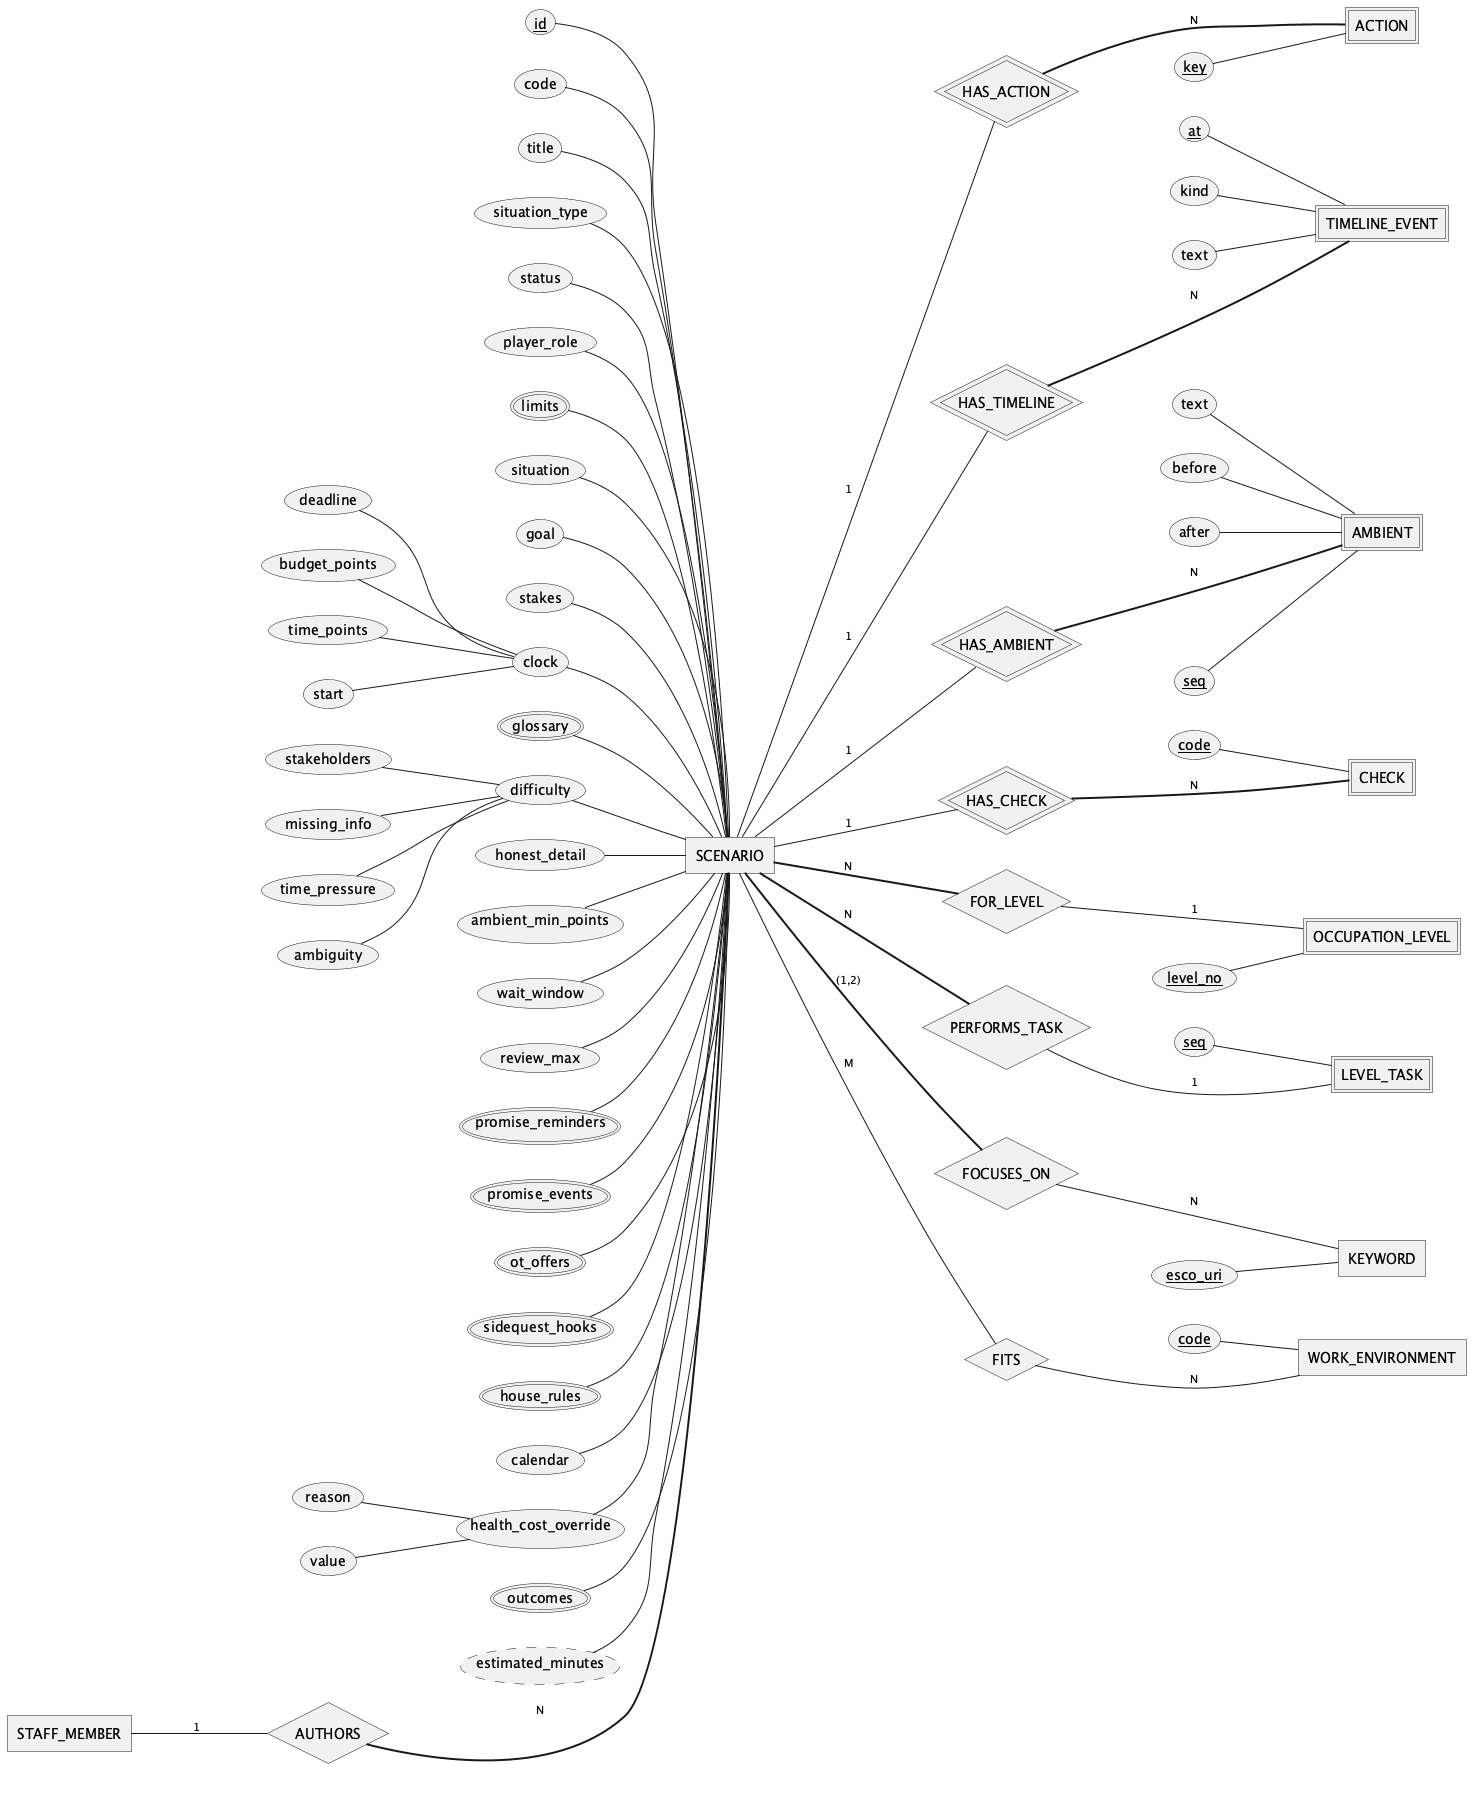

The diagram above was rendered by PlantUML. Its source (embedded in the PNG):
@startchen ERD-03a_Scenario
' Borrowed, key only: STAFF_MEMBER (ERD-01a), LEVEL_TASK (ERD-02b), OCCUPATION_LEVEL (ERD-02b), WORK_ENVIRONMENT (ERD-02c), KEYWORD (ERD-02d), ACTION (ERD-03c), CHECK (ERD-03c)
left to right direction
' GENERATED by reports/master/design/compact/gen_erd.py from plantuml/erd/ERD_JobQuest_Chen.puml.
' Do not edit this file: edit ERD_JobQuest_Chen.puml (or VIEWS in the script) and rerun the script.
' Sections: E. Scenario content
' Notation: <<weak>> double rectangle · <<identifying>> double diamond · <<key>> key (partial on weak)
'   <<derived>> dashed oval · <<multi>> double oval · { } composite · =N= total participation
'   Label next to an entity = that entity's cardinality in the relationship.
' [CAM] research still 'can chot' or draft (07 A28) · [VANG] research 'da chot', no D-ID yet

' ═══ Entities ═══
' [CAM] outcomes: Seed scenario "chua chot"
entity SCENARIO {
  id <<key>>
  code
  title
  situation_type
  status
  player_role
  limits <<multi>>
  situation
  goal
  stakes
  clock {
    start
    deadline
    budget_points
    time_points
  }
  glossary <<multi>>
  difficulty {
    ambiguity
    stakeholders
    missing_info
    time_pressure
  }
  honest_detail
  ambient_min_points
  wait_window
  review_max
  promise_reminders <<multi>>
  promise_events <<multi>>
  ot_offers <<multi>>
  sidequest_hooks <<multi>>
  house_rules <<multi>>
  calendar
  health_cost_override {
    value
    reason
  }
  outcomes <<multi>>
  estimated_minutes <<derived>>
}
entity TIMELINE_EVENT <<weak>> {
  at <<key>>
  kind
  text
}
entity AMBIENT <<weak>> {
  seq <<key>>
  text
  before
  after
}

' ═══ Relationships ═══
relationship HAS_ACTION <<identifying>> {
}
relationship HAS_TIMELINE <<identifying>> {
}
relationship HAS_AMBIENT <<identifying>> {
}
relationship HAS_CHECK <<identifying>> {
}
relationship FOR_LEVEL {
}
relationship PERFORMS_TASK {
}
relationship FOCUSES_ON {
}
relationship FITS {
}
relationship AUTHORS {
}

' ═══ Borrowed from other views (key attributes only) ═══
' home: ERD-01a
entity STAFF_MEMBER {
}
' home: ERD-02b
entity LEVEL_TASK <<weak>> {
  seq <<key>>
}
' home: ERD-02b
entity OCCUPATION_LEVEL <<weak>> {
  level_no <<key>>
}
' home: ERD-02c
entity WORK_ENVIRONMENT {
  code <<key>>
}
' home: ERD-02d
entity KEYWORD {
  esco_uri <<key>>
}
' home: ERD-03c
entity ACTION <<weak>> {
  key <<key>>
}
' home: ERD-03c
entity CHECK <<weak>> {
  code <<key>>
}

' ═══ Links ═══
SCENARIO -1- HAS_ACTION
HAS_ACTION =N= ACTION
SCENARIO -1- HAS_TIMELINE
HAS_TIMELINE =N= TIMELINE_EVENT
SCENARIO -1- HAS_AMBIENT
HAS_AMBIENT =N= AMBIENT
SCENARIO -1- HAS_CHECK
HAS_CHECK =N= CHECK
SCENARIO =N= FOR_LEVEL
FOR_LEVEL -1- OCCUPATION_LEVEL
SCENARIO =N= PERFORMS_TASK
PERFORMS_TASK -1- LEVEL_TASK
SCENARIO =(1,2)= FOCUSES_ON
FOCUSES_ON -N- KEYWORD
SCENARIO -M- FITS
FITS -N- WORK_ENVIRONMENT
STAFF_MEMBER -1- AUTHORS
AUTHORS =N= SCENARIO

@endchen